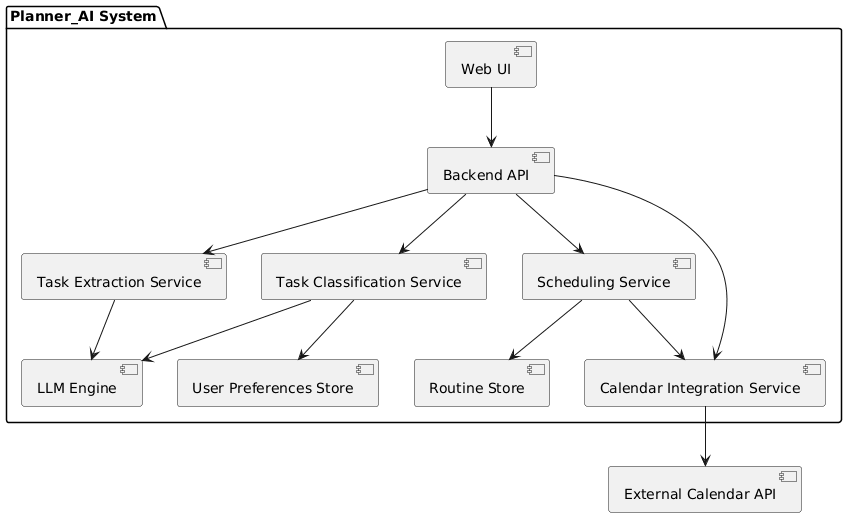

The diagram above was rendered by PlantUML. Its source (embedded in the PNG):
@startuml
package "Planner_AI System" {

  [Web UI] --> [Backend API]

  [Backend API] --> [Task Extraction Service]
  [Backend API] --> [Task Classification Service]
  [Backend API] --> [Scheduling Service]
  [Backend API] --> [Calendar Integration Service]

  [Task Extraction Service] --> [LLM Engine]
  [Task Classification Service] --> [LLM Engine]

  [Task Classification Service] --> [User Preferences Store]
  [Scheduling Service] --> [Routine Store]

  [Scheduling Service] --> [Calendar Integration Service]
}

[Calendar Integration Service] --> [External Calendar API]
@enduml